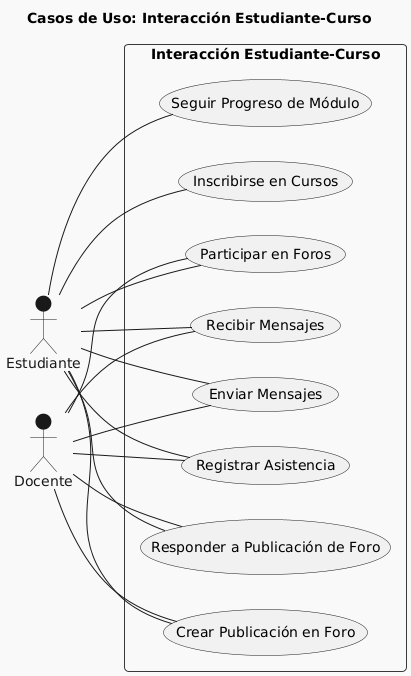

The diagram above was rendered by PlantUML. Its source (embedded in the PNG):
@startuml
!theme mars
title Casos de Uso: Interacción Estudiante-Curso

left to right direction

actor Estudiante
actor Docente

rectangle "Interacción Estudiante-Curso" {
  usecase "Inscribirse en Cursos" as EnrollCourses
  usecase "Registrar Asistencia" as RegisterAttendance
  usecase "Seguir Progreso de Módulo" as TrackModuleProgress
  usecase "Enviar Mensajes" as SendMessages
  usecase "Recibir Mensajes" as ReceiveMessages
  usecase "Participar en Foros" as ParticipateForums
  usecase "Crear Publicación en Foro" as CreateForumPost
  usecase "Responder a Publicación de Foro" as ReplyForumPost
}

Estudiante -- (EnrollCourses)
Estudiante -- (RegisterAttendance)
Estudiante -- (TrackModuleProgress)
Estudiante -- (SendMessages)
Estudiante -- (ReceiveMessages)
Estudiante -- (ParticipateForums)
Estudiante -- (CreateForumPost)
Estudiante -- (ReplyForumPost)

Docente -- (RegisterAttendance)
Docente -- (SendMessages)
Docente -- (ReceiveMessages)
Docente -- (ParticipateForums)
Docente -- (CreateForumPost)
Docente -- (ReplyForumPost)
@enduml